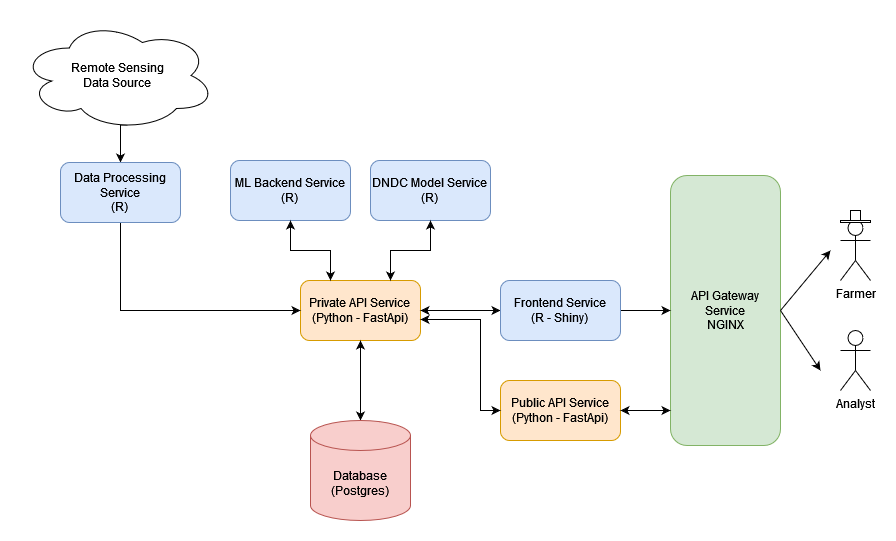

The diagram above was exported from draw.io. Its source (the exported page's mxGraphModel, read from the mxfile embedded in the PNG):
<mxGraphModel dx="1434" dy="1854" grid="1" gridSize="10" guides="1" tooltips="1" connect="1" arrows="1" fold="1" page="1" pageScale="1" pageWidth="850" pageHeight="1100" math="0" shadow="0">
  <root>
    <mxCell id="0" />
    <mxCell id="1" parent="0" />
    <mxCell id="TiO3fuJJywGk9Y8VPFQc-8" style="edgeStyle=orthogonalEdgeStyle;rounded=0;orthogonalLoop=1;jettySize=auto;html=1;exitX=0.5;exitY=1;exitDx=0;exitDy=0;endArrow=classic;endFill=1;" parent="1" source="TiO3fuJJywGk9Y8VPFQc-1" target="TiO3fuJJywGk9Y8VPFQc-3" edge="1">
      <mxGeometry relative="1" as="geometry" />
    </mxCell>
    <mxCell id="TiO3fuJJywGk9Y8VPFQc-14" style="edgeStyle=orthogonalEdgeStyle;rounded=0;orthogonalLoop=1;jettySize=auto;html=1;exitX=1;exitY=0.5;exitDx=0;exitDy=0;endArrow=classic;endFill=1;" parent="1" source="TiO3fuJJywGk9Y8VPFQc-1" target="TiO3fuJJywGk9Y8VPFQc-13" edge="1">
      <mxGeometry relative="1" as="geometry" />
    </mxCell>
    <mxCell id="TiO3fuJJywGk9Y8VPFQc-1" value="&lt;div&gt;Private API Service&lt;br&gt;&lt;/div&gt;&lt;div&gt;(Python - FastApi)&lt;br&gt;&lt;/div&gt;" style="rounded=1;whiteSpace=wrap;html=1;fillColor=#ffe6cc;strokeColor=#d79b00;" parent="1" vertex="1">
      <mxGeometry x="280" y="200" width="120" height="60" as="geometry" />
    </mxCell>
    <mxCell id="TiO3fuJJywGk9Y8VPFQc-9" style="edgeStyle=orthogonalEdgeStyle;rounded=0;orthogonalLoop=1;jettySize=auto;html=1;exitX=0.5;exitY=0;exitDx=0;exitDy=0;exitPerimeter=0;entryX=0.5;entryY=1;entryDx=0;entryDy=0;endArrow=classic;endFill=1;" parent="1" source="TiO3fuJJywGk9Y8VPFQc-3" target="TiO3fuJJywGk9Y8VPFQc-1" edge="1">
      <mxGeometry relative="1" as="geometry" />
    </mxCell>
    <mxCell id="TiO3fuJJywGk9Y8VPFQc-3" value="&lt;div&gt;Database&lt;/div&gt;&lt;div&gt;(Postgres)&lt;br&gt;&lt;/div&gt;" style="shape=cylinder3;whiteSpace=wrap;html=1;boundedLbl=1;backgroundOutline=1;size=15;fillColor=#f8cecc;strokeColor=#b85450;" parent="1" vertex="1">
      <mxGeometry x="290" y="340" width="100" height="100" as="geometry" />
    </mxCell>
    <mxCell id="TiO3fuJJywGk9Y8VPFQc-4" value="&lt;div&gt;API Gateway Service&lt;br&gt;&lt;/div&gt;NGINX" style="rounded=1;whiteSpace=wrap;html=1;fillColor=#d5e8d4;strokeColor=#82b366;" parent="1" vertex="1">
      <mxGeometry x="650" y="95" width="110" height="270" as="geometry" />
    </mxCell>
    <mxCell id="TiO3fuJJywGk9Y8VPFQc-10" value="&lt;div&gt;ML Backend Service&lt;br&gt;&lt;/div&gt;&lt;div&gt;(R)&lt;br&gt;&lt;/div&gt;" style="rounded=1;whiteSpace=wrap;html=1;fillColor=#dae8fc;strokeColor=#6c8ebf;" parent="1" vertex="1">
      <mxGeometry x="210" y="80" width="120" height="60" as="geometry" />
    </mxCell>
    <mxCell id="TiO3fuJJywGk9Y8VPFQc-15" style="edgeStyle=orthogonalEdgeStyle;rounded=0;orthogonalLoop=1;jettySize=auto;html=1;exitX=0;exitY=0.5;exitDx=0;exitDy=0;entryX=1;entryY=0.5;entryDx=0;entryDy=0;endArrow=classic;endFill=1;" parent="1" source="TiO3fuJJywGk9Y8VPFQc-13" target="TiO3fuJJywGk9Y8VPFQc-1" edge="1">
      <mxGeometry relative="1" as="geometry" />
    </mxCell>
    <mxCell id="8IH2lUsrrZyhJBWnZGzQ-4" style="edgeStyle=orthogonalEdgeStyle;rounded=0;orthogonalLoop=1;jettySize=auto;html=1;exitX=1;exitY=0.5;exitDx=0;exitDy=0;entryX=0;entryY=0.5;entryDx=0;entryDy=0;" edge="1" parent="1" source="TiO3fuJJywGk9Y8VPFQc-13" target="TiO3fuJJywGk9Y8VPFQc-4">
      <mxGeometry relative="1" as="geometry" />
    </mxCell>
    <mxCell id="TiO3fuJJywGk9Y8VPFQc-13" value="&lt;div&gt;Frontend Service&lt;br&gt;&lt;/div&gt;(R - Shiny)" style="rounded=1;whiteSpace=wrap;html=1;fillColor=#dae8fc;strokeColor=#6c8ebf;" parent="1" vertex="1">
      <mxGeometry x="480" y="200" width="120" height="60" as="geometry" />
    </mxCell>
    <mxCell id="TiO3fuJJywGk9Y8VPFQc-21" style="edgeStyle=orthogonalEdgeStyle;rounded=0;orthogonalLoop=1;jettySize=auto;html=1;exitX=0.55;exitY=0.95;exitDx=0;exitDy=0;exitPerimeter=0;entryX=0.5;entryY=0;entryDx=0;entryDy=0;endArrow=classic;endFill=1;" parent="1" source="TiO3fuJJywGk9Y8VPFQc-17" target="8IH2lUsrrZyhJBWnZGzQ-1" edge="1">
      <mxGeometry relative="1" as="geometry" />
    </mxCell>
    <mxCell id="TiO3fuJJywGk9Y8VPFQc-17" value="&lt;div&gt;Remote Sensing &lt;br&gt;&lt;/div&gt;&lt;div&gt;Data Source&lt;br&gt;&lt;/div&gt;" style="ellipse;shape=cloud;whiteSpace=wrap;html=1;" parent="1" vertex="1">
      <mxGeometry y="-60" width="195" height="110" as="geometry" />
    </mxCell>
    <mxCell id="8IH2lUsrrZyhJBWnZGzQ-6" style="edgeStyle=orthogonalEdgeStyle;rounded=0;orthogonalLoop=1;jettySize=auto;html=1;exitX=0.5;exitY=1;exitDx=0;exitDy=0;entryX=0;entryY=0.5;entryDx=0;entryDy=0;" edge="1" parent="1" source="8IH2lUsrrZyhJBWnZGzQ-1" target="TiO3fuJJywGk9Y8VPFQc-1">
      <mxGeometry relative="1" as="geometry" />
    </mxCell>
    <mxCell id="8IH2lUsrrZyhJBWnZGzQ-1" value="&lt;div&gt;Data Processing Service&lt;/div&gt;&lt;div&gt;(R)&lt;br&gt;&lt;/div&gt;" style="rounded=1;whiteSpace=wrap;html=1;fillColor=#dae8fc;strokeColor=#6c8ebf;" vertex="1" parent="1">
      <mxGeometry x="40" y="82" width="120" height="60" as="geometry" />
    </mxCell>
    <mxCell id="8IH2lUsrrZyhJBWnZGzQ-2" value="&lt;div&gt;Public API Service&lt;br&gt;&lt;/div&gt;(Python - FastApi)" style="rounded=1;whiteSpace=wrap;html=1;fillColor=#ffe6cc;strokeColor=#d79b00;" vertex="1" parent="1">
      <mxGeometry x="480" y="300" width="120" height="60" as="geometry" />
    </mxCell>
    <mxCell id="8IH2lUsrrZyhJBWnZGzQ-7" value="&lt;div&gt;DNDC Model Service&lt;br&gt;&lt;/div&gt;&lt;div&gt;(R)&lt;br&gt;&lt;/div&gt;" style="rounded=1;whiteSpace=wrap;html=1;fillColor=#dae8fc;strokeColor=#6c8ebf;" vertex="1" parent="1">
      <mxGeometry x="350" y="80" width="120" height="60" as="geometry" />
    </mxCell>
    <mxCell id="8IH2lUsrrZyhJBWnZGzQ-8" value="" style="endArrow=classic;startArrow=classic;html=1;rounded=0;entryX=0;entryY=0.5;entryDx=0;entryDy=0;exitX=1;exitY=0.65;exitDx=0;exitDy=0;exitPerimeter=0;" edge="1" parent="1" source="TiO3fuJJywGk9Y8VPFQc-1" target="8IH2lUsrrZyhJBWnZGzQ-2">
      <mxGeometry width="50" height="50" relative="1" as="geometry">
        <mxPoint x="400" y="250" as="sourcePoint" />
        <mxPoint x="450" y="200" as="targetPoint" />
        <Array as="points">
          <mxPoint x="460" y="239" />
          <mxPoint x="460" y="330" />
        </Array>
      </mxGeometry>
    </mxCell>
    <mxCell id="8IH2lUsrrZyhJBWnZGzQ-9" value="" style="endArrow=classic;startArrow=classic;html=1;rounded=0;exitX=1;exitY=0.5;exitDx=0;exitDy=0;" edge="1" parent="1" source="8IH2lUsrrZyhJBWnZGzQ-2">
      <mxGeometry width="50" height="50" relative="1" as="geometry">
        <mxPoint x="600" y="380" as="sourcePoint" />
        <mxPoint x="650" y="330" as="targetPoint" />
      </mxGeometry>
    </mxCell>
    <mxCell id="8IH2lUsrrZyhJBWnZGzQ-10" value="" style="endArrow=classic;html=1;rounded=0;exitX=1;exitY=0.5;exitDx=0;exitDy=0;" edge="1" parent="1" source="TiO3fuJJywGk9Y8VPFQc-4">
      <mxGeometry width="50" height="50" relative="1" as="geometry">
        <mxPoint x="780" y="230" as="sourcePoint" />
        <mxPoint x="810" y="170" as="targetPoint" />
      </mxGeometry>
    </mxCell>
    <mxCell id="8IH2lUsrrZyhJBWnZGzQ-11" value="Farmer" style="shape=umlActor;verticalLabelPosition=bottom;verticalAlign=top;html=1;outlineConnect=0;" vertex="1" parent="1">
      <mxGeometry x="820" y="140" width="30" height="60" as="geometry" />
    </mxCell>
    <mxCell id="8IH2lUsrrZyhJBWnZGzQ-12" value="Analyst" style="shape=umlActor;verticalLabelPosition=bottom;verticalAlign=top;html=1;outlineConnect=0;" vertex="1" parent="1">
      <mxGeometry x="820" y="250" width="30" height="60" as="geometry" />
    </mxCell>
    <mxCell id="8IH2lUsrrZyhJBWnZGzQ-14" value="" style="rounded=0;whiteSpace=wrap;html=1;" vertex="1" parent="1">
      <mxGeometry x="820" y="140" width="30" height="2" as="geometry" />
    </mxCell>
    <mxCell id="8IH2lUsrrZyhJBWnZGzQ-15" value="" style="whiteSpace=wrap;html=1;aspect=fixed;" vertex="1" parent="1">
      <mxGeometry x="830" y="130" width="10" height="10" as="geometry" />
    </mxCell>
    <mxCell id="8IH2lUsrrZyhJBWnZGzQ-16" value="" style="endArrow=classic;startArrow=classic;html=1;rounded=0;entryX=0.5;entryY=1;entryDx=0;entryDy=0;exitX=0.25;exitY=0;exitDx=0;exitDy=0;" edge="1" parent="1" source="TiO3fuJJywGk9Y8VPFQc-1" target="TiO3fuJJywGk9Y8VPFQc-10">
      <mxGeometry width="50" height="50" relative="1" as="geometry">
        <mxPoint x="630" y="250" as="sourcePoint" />
        <mxPoint x="680" y="200" as="targetPoint" />
        <Array as="points">
          <mxPoint x="310" y="170" />
          <mxPoint x="270" y="170" />
        </Array>
      </mxGeometry>
    </mxCell>
    <mxCell id="8IH2lUsrrZyhJBWnZGzQ-17" value="" style="endArrow=classic;startArrow=classic;html=1;rounded=0;entryX=0.5;entryY=1;entryDx=0;entryDy=0;exitX=0.75;exitY=0;exitDx=0;exitDy=0;" edge="1" parent="1" source="TiO3fuJJywGk9Y8VPFQc-1" target="8IH2lUsrrZyhJBWnZGzQ-7">
      <mxGeometry width="50" height="50" relative="1" as="geometry">
        <mxPoint x="630" y="250" as="sourcePoint" />
        <mxPoint x="680" y="200" as="targetPoint" />
        <Array as="points">
          <mxPoint x="370" y="170" />
          <mxPoint x="410" y="170" />
        </Array>
      </mxGeometry>
    </mxCell>
    <mxCell id="8IH2lUsrrZyhJBWnZGzQ-18" value="" style="endArrow=classic;html=1;rounded=0;exitX=1;exitY=0.5;exitDx=0;exitDy=0;" edge="1" parent="1" source="TiO3fuJJywGk9Y8VPFQc-4">
      <mxGeometry width="50" height="50" relative="1" as="geometry">
        <mxPoint x="630" y="250" as="sourcePoint" />
        <mxPoint x="800" y="290" as="targetPoint" />
      </mxGeometry>
    </mxCell>
  </root>
</mxGraphModel>